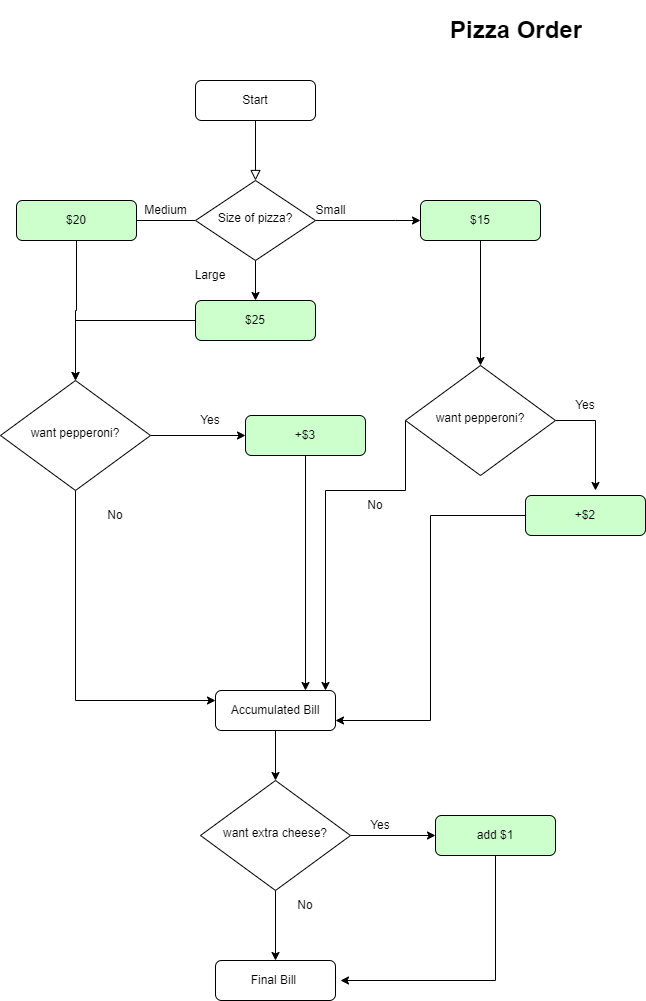

The diagram above was exported from draw.io. Its source (the exported page's mxGraphModel, read from the mxfile embedded in the PNG):
<mxGraphModel dx="1422" dy="1994" grid="1" gridSize="10" guides="1" tooltips="1" connect="1" arrows="1" fold="1" page="1" pageScale="1" pageWidth="827" pageHeight="1169" math="0" shadow="0">
  <root>
    <mxCell id="WIyWlLk6GJQsqaUBKTNV-0" />
    <mxCell id="WIyWlLk6GJQsqaUBKTNV-1" parent="WIyWlLk6GJQsqaUBKTNV-0" />
    <mxCell id="WIyWlLk6GJQsqaUBKTNV-2" value="" style="rounded=0;html=1;jettySize=auto;orthogonalLoop=1;fontSize=11;endArrow=block;endFill=0;endSize=8;strokeWidth=1;shadow=0;labelBackgroundColor=none;edgeStyle=orthogonalEdgeStyle;" parent="WIyWlLk6GJQsqaUBKTNV-1" source="WIyWlLk6GJQsqaUBKTNV-3" target="WIyWlLk6GJQsqaUBKTNV-6" edge="1">
      <mxGeometry relative="1" as="geometry" />
    </mxCell>
    <mxCell id="WIyWlLk6GJQsqaUBKTNV-3" value="Start" style="rounded=1;whiteSpace=wrap;html=1;fontSize=12;glass=0;strokeWidth=1;shadow=0;" parent="WIyWlLk6GJQsqaUBKTNV-1" vertex="1">
      <mxGeometry x="275" y="10" width="120" height="40" as="geometry" />
    </mxCell>
    <mxCell id="e1QmF3ueVhekyY4Bj-zs-15" value="" style="edgeStyle=orthogonalEdgeStyle;rounded=0;orthogonalLoop=1;jettySize=auto;html=1;" edge="1" parent="WIyWlLk6GJQsqaUBKTNV-1" source="WIyWlLk6GJQsqaUBKTNV-6">
      <mxGeometry relative="1" as="geometry">
        <mxPoint x="135" y="150" as="targetPoint" />
      </mxGeometry>
    </mxCell>
    <mxCell id="e1QmF3ueVhekyY4Bj-zs-19" value="" style="edgeStyle=orthogonalEdgeStyle;rounded=0;orthogonalLoop=1;jettySize=auto;html=1;" edge="1" parent="WIyWlLk6GJQsqaUBKTNV-1" source="WIyWlLk6GJQsqaUBKTNV-6" target="WIyWlLk6GJQsqaUBKTNV-11">
      <mxGeometry relative="1" as="geometry">
        <Array as="points">
          <mxPoint x="475" y="150" />
          <mxPoint x="475" y="150" />
        </Array>
      </mxGeometry>
    </mxCell>
    <mxCell id="e1QmF3ueVhekyY4Bj-zs-21" value="" style="edgeStyle=orthogonalEdgeStyle;rounded=0;orthogonalLoop=1;jettySize=auto;html=1;" edge="1" parent="WIyWlLk6GJQsqaUBKTNV-1" source="WIyWlLk6GJQsqaUBKTNV-6" target="e1QmF3ueVhekyY4Bj-zs-20">
      <mxGeometry relative="1" as="geometry" />
    </mxCell>
    <mxCell id="WIyWlLk6GJQsqaUBKTNV-6" value="Size of pizza?" style="rhombus;whiteSpace=wrap;html=1;shadow=0;fontFamily=Helvetica;fontSize=12;align=center;strokeWidth=1;spacing=6;spacingTop=-4;" parent="WIyWlLk6GJQsqaUBKTNV-1" vertex="1">
      <mxGeometry x="275" y="110" width="120" height="80" as="geometry" />
    </mxCell>
    <mxCell id="e1QmF3ueVhekyY4Bj-zs-40" style="edgeStyle=orthogonalEdgeStyle;rounded=0;orthogonalLoop=1;jettySize=auto;html=1;entryX=0.5;entryY=0;entryDx=0;entryDy=0;" edge="1" parent="WIyWlLk6GJQsqaUBKTNV-1" source="WIyWlLk6GJQsqaUBKTNV-11" target="e1QmF3ueVhekyY4Bj-zs-39">
      <mxGeometry relative="1" as="geometry" />
    </mxCell>
    <mxCell id="WIyWlLk6GJQsqaUBKTNV-11" value="$15" style="rounded=1;whiteSpace=wrap;html=1;fontSize=12;glass=0;strokeWidth=1;shadow=0;fillColor=#CCFFCC;" parent="WIyWlLk6GJQsqaUBKTNV-1" vertex="1">
      <mxGeometry x="500" y="130" width="120" height="40" as="geometry" />
    </mxCell>
    <mxCell id="e1QmF3ueVhekyY4Bj-zs-1" value="&lt;h1&gt;Pizza Order&lt;/h1&gt;" style="text;html=1;strokeColor=none;fillColor=none;spacing=5;spacingTop=-20;whiteSpace=wrap;overflow=hidden;rounded=0;" vertex="1" parent="WIyWlLk6GJQsqaUBKTNV-1">
      <mxGeometry x="525" y="-60" width="190" height="120" as="geometry" />
    </mxCell>
    <mxCell id="e1QmF3ueVhekyY4Bj-zs-29" value="" style="edgeStyle=orthogonalEdgeStyle;rounded=0;orthogonalLoop=1;jettySize=auto;html=1;" edge="1" parent="WIyWlLk6GJQsqaUBKTNV-1" source="e1QmF3ueVhekyY4Bj-zs-2">
      <mxGeometry relative="1" as="geometry">
        <mxPoint x="325" y="365" as="targetPoint" />
      </mxGeometry>
    </mxCell>
    <mxCell id="e1QmF3ueVhekyY4Bj-zs-34" value="" style="edgeStyle=orthogonalEdgeStyle;rounded=0;orthogonalLoop=1;jettySize=auto;html=1;" edge="1" parent="WIyWlLk6GJQsqaUBKTNV-1" source="e1QmF3ueVhekyY4Bj-zs-2" target="e1QmF3ueVhekyY4Bj-zs-32">
      <mxGeometry relative="1" as="geometry">
        <Array as="points">
          <mxPoint x="155" y="630" />
        </Array>
      </mxGeometry>
    </mxCell>
    <mxCell id="e1QmF3ueVhekyY4Bj-zs-2" value="want pepperoni?" style="rhombus;whiteSpace=wrap;html=1;shadow=0;fontFamily=Helvetica;fontSize=12;align=center;strokeWidth=1;spacing=6;spacingTop=-4;" vertex="1" parent="WIyWlLk6GJQsqaUBKTNV-1">
      <mxGeometry x="80" y="310" width="150" height="110" as="geometry" />
    </mxCell>
    <mxCell id="e1QmF3ueVhekyY4Bj-zs-11" value="Small" style="text;html=1;align=center;verticalAlign=middle;resizable=0;points=[];autosize=1;strokeColor=none;fillColor=none;" vertex="1" parent="WIyWlLk6GJQsqaUBKTNV-1">
      <mxGeometry x="385" y="130" width="50" height="20" as="geometry" />
    </mxCell>
    <mxCell id="e1QmF3ueVhekyY4Bj-zs-26" style="edgeStyle=orthogonalEdgeStyle;rounded=0;orthogonalLoop=1;jettySize=auto;html=1;entryX=0.5;entryY=0;entryDx=0;entryDy=0;" edge="1" parent="WIyWlLk6GJQsqaUBKTNV-1" source="e1QmF3ueVhekyY4Bj-zs-16" target="e1QmF3ueVhekyY4Bj-zs-2">
      <mxGeometry relative="1" as="geometry">
        <mxPoint x="155" y="300" as="targetPoint" />
      </mxGeometry>
    </mxCell>
    <mxCell id="e1QmF3ueVhekyY4Bj-zs-16" value="$20" style="rounded=1;whiteSpace=wrap;html=1;fontSize=12;glass=0;strokeWidth=1;shadow=0;fillColor=#CCFFCC;" vertex="1" parent="WIyWlLk6GJQsqaUBKTNV-1">
      <mxGeometry x="96" y="130" width="120" height="40" as="geometry" />
    </mxCell>
    <mxCell id="e1QmF3ueVhekyY4Bj-zs-17" value="Medium" style="text;html=1;align=center;verticalAlign=middle;resizable=0;points=[];autosize=1;strokeColor=none;fillColor=none;" vertex="1" parent="WIyWlLk6GJQsqaUBKTNV-1">
      <mxGeometry x="215" y="130" width="60" height="20" as="geometry" />
    </mxCell>
    <mxCell id="e1QmF3ueVhekyY4Bj-zs-27" style="edgeStyle=orthogonalEdgeStyle;rounded=0;orthogonalLoop=1;jettySize=auto;html=1;exitX=0;exitY=0.5;exitDx=0;exitDy=0;" edge="1" parent="WIyWlLk6GJQsqaUBKTNV-1" source="e1QmF3ueVhekyY4Bj-zs-20" target="e1QmF3ueVhekyY4Bj-zs-2">
      <mxGeometry relative="1" as="geometry" />
    </mxCell>
    <mxCell id="e1QmF3ueVhekyY4Bj-zs-20" value="$25" style="rounded=1;whiteSpace=wrap;html=1;fontSize=12;glass=0;strokeWidth=1;shadow=0;fillColor=#CCFFCC;" vertex="1" parent="WIyWlLk6GJQsqaUBKTNV-1">
      <mxGeometry x="275" y="230" width="120" height="40" as="geometry" />
    </mxCell>
    <mxCell id="e1QmF3ueVhekyY4Bj-zs-25" value="Large" style="text;html=1;strokeColor=none;fillColor=none;align=center;verticalAlign=middle;whiteSpace=wrap;rounded=0;" vertex="1" parent="WIyWlLk6GJQsqaUBKTNV-1">
      <mxGeometry x="260" y="190" width="60" height="30" as="geometry" />
    </mxCell>
    <mxCell id="e1QmF3ueVhekyY4Bj-zs-30" value="Yes" style="text;html=1;strokeColor=none;fillColor=none;align=center;verticalAlign=middle;whiteSpace=wrap;rounded=0;" vertex="1" parent="WIyWlLk6GJQsqaUBKTNV-1">
      <mxGeometry x="260" y="335" width="60" height="30" as="geometry" />
    </mxCell>
    <mxCell id="e1QmF3ueVhekyY4Bj-zs-38" style="edgeStyle=orthogonalEdgeStyle;rounded=0;orthogonalLoop=1;jettySize=auto;html=1;entryX=0.75;entryY=0;entryDx=0;entryDy=0;" edge="1" parent="WIyWlLk6GJQsqaUBKTNV-1" source="e1QmF3ueVhekyY4Bj-zs-31" target="e1QmF3ueVhekyY4Bj-zs-32">
      <mxGeometry relative="1" as="geometry" />
    </mxCell>
    <mxCell id="e1QmF3ueVhekyY4Bj-zs-31" value="+$3" style="rounded=1;whiteSpace=wrap;html=1;fontSize=12;glass=0;strokeWidth=1;shadow=0;fillColor=#CCFFCC;" vertex="1" parent="WIyWlLk6GJQsqaUBKTNV-1">
      <mxGeometry x="325" y="345" width="120" height="40" as="geometry" />
    </mxCell>
    <mxCell id="e1QmF3ueVhekyY4Bj-zs-49" value="" style="edgeStyle=orthogonalEdgeStyle;rounded=0;orthogonalLoop=1;jettySize=auto;html=1;" edge="1" parent="WIyWlLk6GJQsqaUBKTNV-1" source="e1QmF3ueVhekyY4Bj-zs-32" target="e1QmF3ueVhekyY4Bj-zs-48">
      <mxGeometry relative="1" as="geometry" />
    </mxCell>
    <mxCell id="e1QmF3ueVhekyY4Bj-zs-32" value="Accumulated Bill" style="rounded=1;whiteSpace=wrap;html=1;fontSize=12;glass=0;strokeWidth=1;shadow=0;" vertex="1" parent="WIyWlLk6GJQsqaUBKTNV-1">
      <mxGeometry x="295" y="620" width="120" height="40" as="geometry" />
    </mxCell>
    <mxCell id="e1QmF3ueVhekyY4Bj-zs-36" value="No" style="text;html=1;strokeColor=none;fillColor=none;align=center;verticalAlign=middle;whiteSpace=wrap;rounded=0;" vertex="1" parent="WIyWlLk6GJQsqaUBKTNV-1">
      <mxGeometry x="165" y="430" width="60" height="30" as="geometry" />
    </mxCell>
    <mxCell id="e1QmF3ueVhekyY4Bj-zs-41" style="edgeStyle=orthogonalEdgeStyle;rounded=0;orthogonalLoop=1;jettySize=auto;html=1;" edge="1" parent="WIyWlLk6GJQsqaUBKTNV-1" source="e1QmF3ueVhekyY4Bj-zs-39">
      <mxGeometry relative="1" as="geometry">
        <mxPoint x="405" y="620" as="targetPoint" />
        <Array as="points">
          <mxPoint x="485" y="420" />
          <mxPoint x="405" y="420" />
          <mxPoint x="405" y="620" />
        </Array>
      </mxGeometry>
    </mxCell>
    <mxCell id="e1QmF3ueVhekyY4Bj-zs-45" style="edgeStyle=orthogonalEdgeStyle;rounded=0;orthogonalLoop=1;jettySize=auto;html=1;" edge="1" parent="WIyWlLk6GJQsqaUBKTNV-1" source="e1QmF3ueVhekyY4Bj-zs-39">
      <mxGeometry relative="1" as="geometry">
        <mxPoint x="675" y="420" as="targetPoint" />
      </mxGeometry>
    </mxCell>
    <mxCell id="e1QmF3ueVhekyY4Bj-zs-39" value="want pepperoni?" style="rhombus;whiteSpace=wrap;html=1;shadow=0;fontFamily=Helvetica;fontSize=12;align=center;strokeWidth=1;spacing=6;spacingTop=-4;" vertex="1" parent="WIyWlLk6GJQsqaUBKTNV-1">
      <mxGeometry x="485" y="295" width="150" height="110" as="geometry" />
    </mxCell>
    <mxCell id="e1QmF3ueVhekyY4Bj-zs-42" value="No" style="text;html=1;strokeColor=none;fillColor=none;align=center;verticalAlign=middle;whiteSpace=wrap;rounded=0;" vertex="1" parent="WIyWlLk6GJQsqaUBKTNV-1">
      <mxGeometry x="425" y="420" width="60" height="30" as="geometry" />
    </mxCell>
    <mxCell id="e1QmF3ueVhekyY4Bj-zs-46" style="edgeStyle=orthogonalEdgeStyle;rounded=0;orthogonalLoop=1;jettySize=auto;html=1;entryX=1;entryY=0.75;entryDx=0;entryDy=0;" edge="1" parent="WIyWlLk6GJQsqaUBKTNV-1" source="e1QmF3ueVhekyY4Bj-zs-44" target="e1QmF3ueVhekyY4Bj-zs-32">
      <mxGeometry relative="1" as="geometry" />
    </mxCell>
    <mxCell id="e1QmF3ueVhekyY4Bj-zs-44" value="+$2" style="rounded=1;whiteSpace=wrap;html=1;fontSize=12;glass=0;strokeWidth=1;shadow=0;fillColor=#CCFFCC;" vertex="1" parent="WIyWlLk6GJQsqaUBKTNV-1">
      <mxGeometry x="605" y="425" width="120" height="40" as="geometry" />
    </mxCell>
    <mxCell id="e1QmF3ueVhekyY4Bj-zs-47" value="Yes" style="text;html=1;strokeColor=none;fillColor=none;align=center;verticalAlign=middle;whiteSpace=wrap;rounded=0;" vertex="1" parent="WIyWlLk6GJQsqaUBKTNV-1">
      <mxGeometry x="635" y="320" width="60" height="30" as="geometry" />
    </mxCell>
    <mxCell id="e1QmF3ueVhekyY4Bj-zs-52" value="" style="edgeStyle=orthogonalEdgeStyle;rounded=0;orthogonalLoop=1;jettySize=auto;html=1;" edge="1" parent="WIyWlLk6GJQsqaUBKTNV-1" source="e1QmF3ueVhekyY4Bj-zs-48" target="e1QmF3ueVhekyY4Bj-zs-50">
      <mxGeometry relative="1" as="geometry" />
    </mxCell>
    <mxCell id="e1QmF3ueVhekyY4Bj-zs-54" value="" style="edgeStyle=orthogonalEdgeStyle;rounded=0;orthogonalLoop=1;jettySize=auto;html=1;" edge="1" parent="WIyWlLk6GJQsqaUBKTNV-1" source="e1QmF3ueVhekyY4Bj-zs-48" target="e1QmF3ueVhekyY4Bj-zs-51">
      <mxGeometry relative="1" as="geometry" />
    </mxCell>
    <mxCell id="e1QmF3ueVhekyY4Bj-zs-48" value="want extra cheese?" style="rhombus;whiteSpace=wrap;html=1;shadow=0;fontFamily=Helvetica;fontSize=12;align=center;strokeWidth=1;spacing=6;spacingTop=-4;" vertex="1" parent="WIyWlLk6GJQsqaUBKTNV-1">
      <mxGeometry x="280" y="710" width="150" height="110" as="geometry" />
    </mxCell>
    <mxCell id="e1QmF3ueVhekyY4Bj-zs-58" style="edgeStyle=orthogonalEdgeStyle;rounded=0;orthogonalLoop=1;jettySize=auto;html=1;" edge="1" parent="WIyWlLk6GJQsqaUBKTNV-1" source="e1QmF3ueVhekyY4Bj-zs-50">
      <mxGeometry relative="1" as="geometry">
        <mxPoint x="420" y="910" as="targetPoint" />
        <Array as="points">
          <mxPoint x="575" y="910" />
        </Array>
      </mxGeometry>
    </mxCell>
    <mxCell id="e1QmF3ueVhekyY4Bj-zs-50" value="add $1" style="rounded=1;whiteSpace=wrap;html=1;fontSize=12;glass=0;strokeWidth=1;shadow=0;fillColor=#CCFFCC;" vertex="1" parent="WIyWlLk6GJQsqaUBKTNV-1">
      <mxGeometry x="515" y="745" width="120" height="40" as="geometry" />
    </mxCell>
    <mxCell id="e1QmF3ueVhekyY4Bj-zs-51" value="Final Bill&amp;nbsp;" style="rounded=1;whiteSpace=wrap;html=1;fontSize=12;glass=0;strokeWidth=1;shadow=0;" vertex="1" parent="WIyWlLk6GJQsqaUBKTNV-1">
      <mxGeometry x="295" y="890" width="120" height="40" as="geometry" />
    </mxCell>
    <mxCell id="e1QmF3ueVhekyY4Bj-zs-53" value="Yes" style="text;html=1;strokeColor=none;fillColor=none;align=center;verticalAlign=middle;whiteSpace=wrap;rounded=0;" vertex="1" parent="WIyWlLk6GJQsqaUBKTNV-1">
      <mxGeometry x="430" y="740" width="60" height="30" as="geometry" />
    </mxCell>
    <mxCell id="e1QmF3ueVhekyY4Bj-zs-56" value="No" style="text;html=1;strokeColor=none;fillColor=none;align=center;verticalAlign=middle;whiteSpace=wrap;rounded=0;" vertex="1" parent="WIyWlLk6GJQsqaUBKTNV-1">
      <mxGeometry x="355" y="820" width="60" height="30" as="geometry" />
    </mxCell>
  </root>
</mxGraphModel>